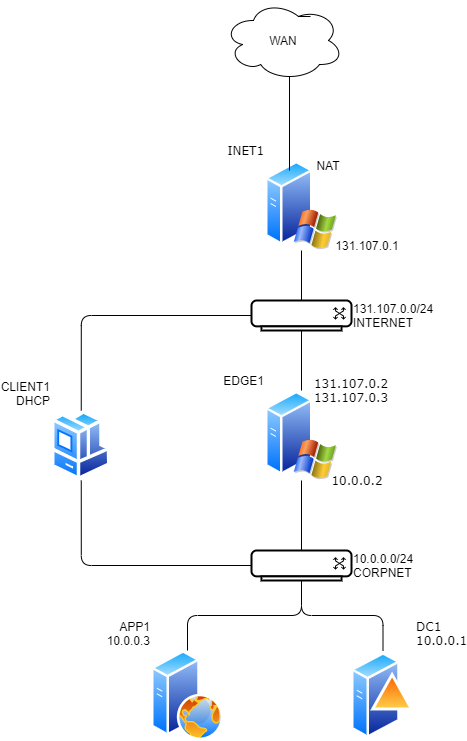

The diagram above was exported from draw.io. Its source (the exported page's mxGraphModel, read from the mxfile embedded in the PNG):
<mxGraphModel dx="1387" dy="906" grid="1" gridSize="10" guides="1" tooltips="1" connect="1" arrows="1" fold="1" page="1" pageScale="1" pageWidth="1169" pageHeight="827" math="0" shadow="0">
  <root>
    <mxCell id="0" />
    <mxCell id="1" parent="0" />
    <mxCell id="WuxldvJ63UYJg-tzlQmy-29" style="edgeStyle=orthogonalEdgeStyle;curved=0;rounded=1;sketch=0;orthogonalLoop=1;jettySize=auto;html=1;endArrow=none;endFill=0;fontFamily=Verdana;" parent="1" source="WuxldvJ63UYJg-tzlQmy-1" target="WuxldvJ63UYJg-tzlQmy-6" edge="1">
      <mxGeometry relative="1" as="geometry" />
    </mxCell>
    <mxCell id="WuxldvJ63UYJg-tzlQmy-1" value="INET1&lt;br&gt;" style="aspect=fixed;perimeter=ellipsePerimeter;html=1;align=right;shadow=0;dashed=0;spacingTop=3;image;image=img/lib/active_directory/windows_server_2.svg;rounded=0;sketch=0;fontFamily=Verdana;labelPosition=left;verticalLabelPosition=top;verticalAlign=bottom;labelBackgroundColor=none;" parent="1" vertex="1">
      <mxGeometry x="617" y="160" width="72" height="90" as="geometry" />
    </mxCell>
    <mxCell id="WuxldvJ63UYJg-tzlQmy-3" value="APP1&lt;br&gt;10.0.0.3" style="aspect=fixed;perimeter=ellipsePerimeter;html=1;align=right;shadow=0;dashed=0;spacingTop=3;image;image=img/lib/active_directory/web_server.svg;rounded=0;sketch=0;labelPosition=left;verticalLabelPosition=top;verticalAlign=bottom;labelBackgroundColor=none;" parent="1" vertex="1">
      <mxGeometry x="503" y="650" width="72" height="90" as="geometry" />
    </mxCell>
    <mxCell id="WuxldvJ63UYJg-tzlQmy-4" value="CLIENT1&lt;br&gt;DHCP" style="aspect=fixed;perimeter=ellipsePerimeter;html=1;align=right;shadow=0;dashed=0;spacingTop=3;image;image=img/lib/active_directory/workstation_client.svg;rounded=0;sketch=0;labelPosition=left;verticalLabelPosition=top;verticalAlign=bottom;labelBackgroundColor=none;" parent="1" vertex="1">
      <mxGeometry x="403" y="410" width="59.5" height="70" as="geometry" />
    </mxCell>
    <mxCell id="WuxldvJ63UYJg-tzlQmy-34" style="edgeStyle=orthogonalEdgeStyle;curved=0;rounded=1;sketch=0;orthogonalLoop=1;jettySize=auto;html=1;exitX=0.5;exitY=1;exitDx=0;exitDy=0;exitPerimeter=0;entryX=0.5;entryY=0;entryDx=0;entryDy=0;endArrow=none;endFill=0;fontFamily=Verdana;" parent="1" source="WuxldvJ63UYJg-tzlQmy-5" target="WuxldvJ63UYJg-tzlQmy-3" edge="1">
      <mxGeometry relative="1" as="geometry" />
    </mxCell>
    <mxCell id="WuxldvJ63UYJg-tzlQmy-39" style="edgeStyle=orthogonalEdgeStyle;curved=0;rounded=1;sketch=0;orthogonalLoop=1;jettySize=auto;html=1;exitX=0;exitY=0.5;exitDx=0;exitDy=0;exitPerimeter=0;entryX=0.5;entryY=1;entryDx=0;entryDy=0;endArrow=none;endFill=0;fontFamily=Verdana;" parent="1" source="WuxldvJ63UYJg-tzlQmy-5" target="WuxldvJ63UYJg-tzlQmy-4" edge="1">
      <mxGeometry relative="1" as="geometry">
        <Array as="points">
          <mxPoint x="433" y="565" />
        </Array>
      </mxGeometry>
    </mxCell>
    <mxCell id="WuxldvJ63UYJg-tzlQmy-5" value="&lt;font&gt;10.0.0.0/24&lt;br&gt;CORPNET&lt;br&gt;&lt;/font&gt;" style="verticalAlign=middle;verticalLabelPosition=middle;labelPosition=right;align=left;html=1;outlineConnect=0;gradientDirection=north;strokeWidth=2;shape=mxgraph.networks.switch;rounded=0;sketch=0;" parent="1" vertex="1">
      <mxGeometry x="603" y="550" width="100" height="30" as="geometry" />
    </mxCell>
    <mxCell id="WuxldvJ63UYJg-tzlQmy-30" style="edgeStyle=orthogonalEdgeStyle;curved=0;rounded=1;sketch=0;orthogonalLoop=1;jettySize=auto;html=1;exitX=0.5;exitY=1;exitDx=0;exitDy=0;exitPerimeter=0;entryX=0.5;entryY=0;entryDx=0;entryDy=0;endArrow=none;endFill=0;fontFamily=Verdana;" parent="1" source="WuxldvJ63UYJg-tzlQmy-6" target="WuxldvJ63UYJg-tzlQmy-7" edge="1">
      <mxGeometry relative="1" as="geometry" />
    </mxCell>
    <mxCell id="WuxldvJ63UYJg-tzlQmy-37" style="edgeStyle=orthogonalEdgeStyle;curved=0;rounded=1;sketch=0;orthogonalLoop=1;jettySize=auto;html=1;exitX=0;exitY=0.5;exitDx=0;exitDy=0;exitPerimeter=0;entryX=0.5;entryY=0;entryDx=0;entryDy=0;endArrow=none;endFill=0;fontFamily=Verdana;" parent="1" source="WuxldvJ63UYJg-tzlQmy-6" target="WuxldvJ63UYJg-tzlQmy-4" edge="1">
      <mxGeometry relative="1" as="geometry" />
    </mxCell>
    <mxCell id="WuxldvJ63UYJg-tzlQmy-6" value="&lt;font&gt;131.107.0.0/24&lt;br&gt;INTERNET&lt;br&gt;&lt;/font&gt;" style="verticalAlign=middle;verticalLabelPosition=middle;labelPosition=right;align=left;html=1;outlineConnect=0;gradientDirection=north;strokeWidth=2;shape=mxgraph.networks.switch;rounded=0;sketch=0;" parent="1" vertex="1">
      <mxGeometry x="603" y="300" width="100" height="30" as="geometry" />
    </mxCell>
    <mxCell id="WuxldvJ63UYJg-tzlQmy-32" style="edgeStyle=orthogonalEdgeStyle;curved=0;rounded=1;sketch=0;orthogonalLoop=1;jettySize=auto;html=1;exitX=0.5;exitY=1;exitDx=0;exitDy=0;endArrow=none;endFill=0;fontFamily=Verdana;" parent="1" source="WuxldvJ63UYJg-tzlQmy-7" target="WuxldvJ63UYJg-tzlQmy-5" edge="1">
      <mxGeometry relative="1" as="geometry" />
    </mxCell>
    <mxCell id="WuxldvJ63UYJg-tzlQmy-7" value="EDGE1" style="aspect=fixed;perimeter=ellipsePerimeter;html=1;align=right;shadow=0;dashed=0;spacingTop=3;image;image=img/lib/active_directory/windows_server_2.svg;rounded=0;sketch=0;labelPosition=left;verticalLabelPosition=top;verticalAlign=bottom;labelBackgroundColor=none;" parent="1" vertex="1">
      <mxGeometry x="617" y="390" width="72" height="90" as="geometry" />
    </mxCell>
    <mxCell id="WuxldvJ63UYJg-tzlQmy-35" style="edgeStyle=orthogonalEdgeStyle;curved=0;rounded=1;sketch=0;orthogonalLoop=1;jettySize=auto;html=1;exitX=0.5;exitY=0;exitDx=0;exitDy=0;endArrow=none;endFill=0;fontFamily=Verdana;" parent="1" source="WuxldvJ63UYJg-tzlQmy-28" edge="1">
      <mxGeometry relative="1" as="geometry">
        <mxPoint x="653" y="580" as="targetPoint" />
      </mxGeometry>
    </mxCell>
    <mxCell id="WuxldvJ63UYJg-tzlQmy-28" value="DC1&lt;br&gt;10.0.0.1" style="aspect=fixed;perimeter=ellipsePerimeter;html=1;align=left;shadow=0;dashed=0;spacingTop=3;image;image=img/lib/active_directory/domain_controller.svg;rounded=0;sketch=0;fontFamily=Verdana;labelPosition=right;verticalLabelPosition=top;verticalAlign=bottom;labelBackgroundColor=none;" parent="1" vertex="1">
      <mxGeometry x="703" y="650" width="63" height="90" as="geometry" />
    </mxCell>
    <mxCell id="WuxldvJ63UYJg-tzlQmy-40" value="131.107.0.2&lt;br&gt;131.107.0.3" style="text;strokeColor=none;fillColor=none;align=center;verticalAlign=middle;whiteSpace=wrap;rounded=0;sketch=0;fontFamily=Verdana;labelBackgroundColor=none;html=1;" parent="1" vertex="1">
      <mxGeometry x="683" y="380" width="40" height="20" as="geometry" />
    </mxCell>
    <mxCell id="WuxldvJ63UYJg-tzlQmy-41" value="10.0.0.2" style="text;html=1;align=center;verticalAlign=middle;whiteSpace=wrap;rounded=0;sketch=0;fontFamily=Verdana;labelBorderColor=none;" parent="1" vertex="1">
      <mxGeometry x="689" y="470" width="40" height="20" as="geometry" />
    </mxCell>
    <mxCell id="DCGknTsK4iZJ7TurXoaC-1" value="131.107.0.1" style="text;html=1;strokeColor=none;fillColor=none;align=center;verticalAlign=middle;whiteSpace=wrap;rounded=0;" vertex="1" parent="1">
      <mxGeometry x="689" y="230" width="60" height="30" as="geometry" />
    </mxCell>
    <mxCell id="DCGknTsK4iZJ7TurXoaC-2" value="WAN" style="ellipse;shape=cloud;whiteSpace=wrap;html=1;" vertex="1" parent="1">
      <mxGeometry x="575" width="120" height="80" as="geometry" />
    </mxCell>
    <mxCell id="DCGknTsK4iZJ7TurXoaC-12" style="edgeStyle=orthogonalEdgeStyle;curved=0;rounded=1;sketch=0;orthogonalLoop=1;jettySize=auto;html=1;entryX=0.55;entryY=0.95;entryDx=0;entryDy=0;entryPerimeter=0;endArrow=none;endFill=0;" edge="1" parent="1" target="DCGknTsK4iZJ7TurXoaC-2">
      <mxGeometry relative="1" as="geometry">
        <mxPoint x="641" y="170" as="sourcePoint" />
      </mxGeometry>
    </mxCell>
    <mxCell id="DCGknTsK4iZJ7TurXoaC-3" value="NAT" style="text;html=1;strokeColor=none;fillColor=none;align=center;verticalAlign=middle;whiteSpace=wrap;rounded=0;" vertex="1" parent="1">
      <mxGeometry x="650" y="150" width="60" height="30" as="geometry" />
    </mxCell>
    <mxCell id="DCGknTsK4iZJ7TurXoaC-10" style="edgeStyle=orthogonalEdgeStyle;curved=0;rounded=1;sketch=0;orthogonalLoop=1;jettySize=auto;html=1;exitX=0.625;exitY=0.2;exitDx=0;exitDy=0;exitPerimeter=0;entryX=0.725;entryY=0.2;entryDx=0;entryDy=0;entryPerimeter=0;endArrow=none;endFill=0;" edge="1" parent="1" source="DCGknTsK4iZJ7TurXoaC-2" target="DCGknTsK4iZJ7TurXoaC-2">
      <mxGeometry relative="1" as="geometry" />
    </mxCell>
  </root>
</mxGraphModel>